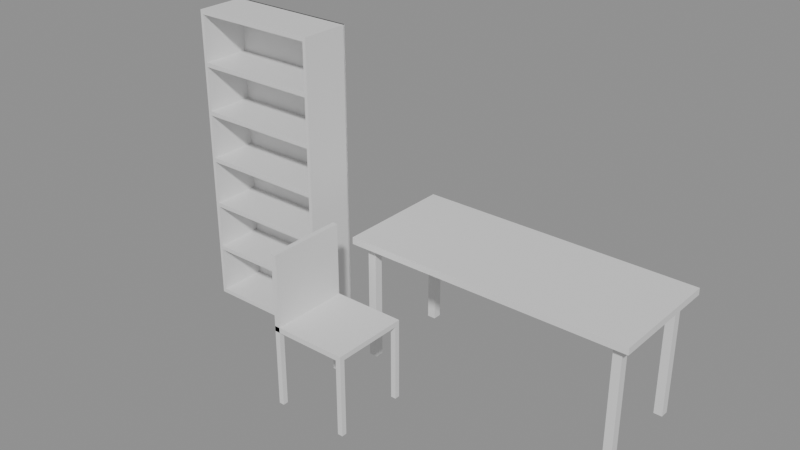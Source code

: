 # Source: e0910_after.blend  (saved by Blender 5.2.44; exported with 4.5.12 LTS)
import bpy
from mathutils import Matrix  # noqa: F401  (used for matrix-valued properties, if any)

bpy.ops.wm.read_factory_settings(use_empty=True)
scene = bpy.context.scene
scene.name = 'Scene'

# ---- materials (node trees are filled in below, after node groups)
mat_mdf_blanco = bpy.data.materials.new('MDF_Blanco')
mat_metal = bpy.data.materials.new('Metal')
mat_marco_negro = bpy.data.materials.new('Marco_Negro')

# ---- material node trees
mat_mdf_blanco.use_nodes = True; mat_mdf_blanco.node_tree.nodes.clear()
_N = mat_mdf_blanco.node_tree.nodes; _L = mat_mdf_blanco.node_tree.links
n0 = _N.new('ShaderNodeBsdfPrincipled'); n0.name = 'Principled BSDF'; n0.location = (-200, 100)
n0.inputs[3].default_value = 1.45
n0.inputs[10].default_value = 0.005
n1 = _N.new('ShaderNodeOutputMaterial'); n1.name = 'Material Output'; n1.location = (200, 100)
_L.new(n0.outputs[0], n1.inputs[0])
n1.is_active_output = True
mat_metal.use_nodes = True; mat_metal.node_tree.nodes.clear()
_N = mat_metal.node_tree.nodes; _L = mat_metal.node_tree.links
n0 = _N.new('ShaderNodeBsdfPrincipled'); n0.name = 'Principled BSDF'; n0.location = (-200, 100)
n0.inputs[3].default_value = 1.45
n0.inputs[10].default_value = 0.005
n1 = _N.new('ShaderNodeOutputMaterial'); n1.name = 'Material Output'; n1.location = (200, 100)
_L.new(n0.outputs[0], n1.inputs[0])
n1.is_active_output = True
mat_marco_negro.use_nodes = True; mat_marco_negro.node_tree.nodes.clear()
_N = mat_marco_negro.node_tree.nodes; _L = mat_marco_negro.node_tree.links
n0 = _N.new('ShaderNodeBsdfPrincipled'); n0.name = 'Principled BSDF'; n0.location = (-200, 100)
n0.inputs[3].default_value = 1.45
n0.inputs[10].default_value = 0.005
n1 = _N.new('ShaderNodeOutputMaterial'); n1.name = 'Material Output'; n1.location = (200, 100)
_L.new(n0.outputs[0], n1.inputs[0])
n1.is_active_output = True

# ---- meshes
me_escritorio_tablero_mesh = bpy.data.meshes.new('Escritorio_Tablero_mesh')
me_escritorio_tablero_mesh.from_pydata([(0.0, 0.0, 0.0), (1.68, 0.0, 0.0), (1.68, 0.7, 0.0), (0.0, 0.7, 0.0), (0.0, 0.0, 0.04), (1.68, 0.0, 0.04), (1.68, 0.7, 0.04), (0.0, 0.7, 0.04)], [], [(0, 1, 2, 3), (4, 5, 6, 7), (0, 1, 5, 4), (1, 2, 6, 5), (2, 3, 7, 6), (3, 0, 4, 7)])
me_escritorio_tablero_mesh.materials.append(mat_mdf_blanco)
me_escritorio_tablero_mesh.update()
me_escritorio_pata_mesh = bpy.data.meshes.new('Escritorio_Pata_mesh')
me_escritorio_pata_mesh.from_pydata([(0.0, 0.0, 0.0), (0.05, 0.0, 0.0), (0.05, 0.05, 0.0), (0.0, 0.05, 0.0), (0.0, 0.0, 0.71), (0.05, 0.0, 0.71), (0.05, 0.05, 0.71), (0.0, 0.05, 0.71)], [], [(0, 1, 2, 3), (4, 5, 6, 7), (0, 1, 5, 4), (1, 2, 6, 5), (2, 3, 7, 6), (3, 0, 4, 7)])
me_escritorio_pata_mesh.materials.append(mat_metal)
me_escritorio_pata_mesh.update()
me_escritorio_pata_mesh_001 = bpy.data.meshes.new('Escritorio_Pata_mesh.001')
me_escritorio_pata_mesh_001.from_pydata([(0.0, 0.0, 0.0), (0.05, 0.0, 0.0), (0.05, 0.05, 0.0), (0.0, 0.05, 0.0), (0.0, 0.0, 0.71), (0.05, 0.0, 0.71), (0.05, 0.05, 0.71), (0.0, 0.05, 0.71)], [], [(0, 1, 2, 3), (4, 5, 6, 7), (0, 1, 5, 4), (1, 2, 6, 5), (2, 3, 7, 6), (3, 0, 4, 7)])
me_escritorio_pata_mesh_001.materials.append(mat_metal)
me_escritorio_pata_mesh_001.update()
me_escritorio_pata_mesh_002 = bpy.data.meshes.new('Escritorio_Pata_mesh.002')
me_escritorio_pata_mesh_002.from_pydata([(0.0, 0.0, 0.0), (0.05, 0.0, 0.0), (0.05, 0.05, 0.0), (0.0, 0.05, 0.0), (0.0, 0.0, 0.71), (0.05, 0.0, 0.71), (0.05, 0.05, 0.71), (0.0, 0.05, 0.71)], [], [(0, 1, 2, 3), (4, 5, 6, 7), (0, 1, 5, 4), (1, 2, 6, 5), (2, 3, 7, 6), (3, 0, 4, 7)])
me_escritorio_pata_mesh_002.materials.append(mat_metal)
me_escritorio_pata_mesh_002.update()
me_escritorio_pata_mesh_003 = bpy.data.meshes.new('Escritorio_Pata_mesh.003')
me_escritorio_pata_mesh_003.from_pydata([(0.0, 0.0, 0.0), (0.05, 0.0, 0.0), (0.05, 0.05, 0.0), (0.0, 0.05, 0.0), (0.0, 0.0, 0.71), (0.05, 0.0, 0.71), (0.05, 0.05, 0.71), (0.0, 0.05, 0.71)], [], [(0, 1, 2, 3), (4, 5, 6, 7), (0, 1, 5, 4), (1, 2, 6, 5), (2, 3, 7, 6), (3, 0, 4, 7)])
me_escritorio_pata_mesh_003.materials.append(mat_metal)
me_escritorio_pata_mesh_003.update()
me_silla_oficina_pata_mesh = bpy.data.meshes.new('Silla_Oficina_Pata_mesh')
me_silla_oficina_pata_mesh.from_pydata([(0.0, 0.0, 0.0), (0.03, 0.0, 0.0), (0.03, 0.03, 0.0), (0.0, 0.03, 0.0), (0.0, 0.0, 0.45), (0.03, 0.0, 0.45), (0.03, 0.03, 0.45), (0.0, 0.03, 0.45)], [], [(0, 1, 2, 3), (4, 5, 6, 7), (0, 1, 5, 4), (1, 2, 6, 5), (2, 3, 7, 6), (3, 0, 4, 7)])
me_silla_oficina_pata_mesh.materials.append(mat_marco_negro)
me_silla_oficina_pata_mesh.update()
me_silla_oficina_pata_mesh_001 = bpy.data.meshes.new('Silla_Oficina_Pata_mesh.001')
me_silla_oficina_pata_mesh_001.from_pydata([(0.0, 0.0, 0.0), (0.03, 0.0, 0.0), (0.03, 0.03, 0.0), (0.0, 0.03, 0.0), (0.0, 0.0, 0.45), (0.03, 0.0, 0.45), (0.03, 0.03, 0.45), (0.0, 0.03, 0.45)], [], [(0, 1, 2, 3), (4, 5, 6, 7), (0, 1, 5, 4), (1, 2, 6, 5), (2, 3, 7, 6), (3, 0, 4, 7)])
me_silla_oficina_pata_mesh_001.materials.append(mat_marco_negro)
me_silla_oficina_pata_mesh_001.update()
me_silla_oficina_pata_mesh_002 = bpy.data.meshes.new('Silla_Oficina_Pata_mesh.002')
me_silla_oficina_pata_mesh_002.from_pydata([(0.0, 0.0, 0.0), (0.03, 0.0, 0.0), (0.03, 0.03, 0.0), (0.0, 0.03, 0.0), (0.0, 0.0, 0.45), (0.03, 0.0, 0.45), (0.03, 0.03, 0.45), (0.0, 0.03, 0.45)], [], [(0, 1, 2, 3), (4, 5, 6, 7), (0, 1, 5, 4), (1, 2, 6, 5), (2, 3, 7, 6), (3, 0, 4, 7)])
me_silla_oficina_pata_mesh_002.materials.append(mat_marco_negro)
me_silla_oficina_pata_mesh_002.update()
me_silla_oficina_pata_mesh_003 = bpy.data.meshes.new('Silla_Oficina_Pata_mesh.003')
me_silla_oficina_pata_mesh_003.from_pydata([(0.0, 0.0, 0.0), (0.03, 0.0, 0.0), (0.03, 0.03, 0.0), (0.0, 0.03, 0.0), (0.0, 0.0, 0.45), (0.03, 0.0, 0.45), (0.03, 0.03, 0.45), (0.0, 0.03, 0.45)], [], [(0, 1, 2, 3), (4, 5, 6, 7), (0, 1, 5, 4), (1, 2, 6, 5), (2, 3, 7, 6), (3, 0, 4, 7)])
me_silla_oficina_pata_mesh_003.materials.append(mat_marco_negro)
me_silla_oficina_pata_mesh_003.update()
me_silla_oficina_asiento_mesh = bpy.data.meshes.new('Silla_Oficina_Asiento_mesh')
me_silla_oficina_asiento_mesh.from_pydata([(0.0, 0.0, 0.0), (0.45, 0.0, 0.0), (0.45, 0.45, 0.0), (0.0, 0.45, 0.0), (0.0, 0.0, 0.03), (0.45, 0.0, 0.03), (0.45, 0.45, 0.03), (0.0, 0.45, 0.03)], [], [(0, 1, 2, 3), (4, 5, 6, 7), (0, 1, 5, 4), (1, 2, 6, 5), (2, 3, 7, 6), (3, 0, 4, 7)])
me_silla_oficina_asiento_mesh.materials.append(mat_marco_negro)
me_silla_oficina_asiento_mesh.update()
me_silla_oficina_respaldo_mesh = bpy.data.meshes.new('Silla_Oficina_Respaldo_mesh')
me_silla_oficina_respaldo_mesh.from_pydata([(0.0, 0.0, 0.0), (0.03, 0.0, 0.0), (0.03, 0.45, 0.0), (0.0, 0.45, 0.0), (0.0, 0.0, 0.45), (0.03, 0.0, 0.45), (0.03, 0.45, 0.45), (0.0, 0.45, 0.45)], [], [(0, 1, 2, 3), (4, 5, 6, 7), (0, 1, 5, 4), (1, 2, 6, 5), (2, 3, 7, 6), (3, 0, 4, 7)])
me_silla_oficina_respaldo_mesh.materials.append(mat_marco_negro)
me_silla_oficina_respaldo_mesh.update()
me_estanteria_archivos_lat_izq_mesh = bpy.data.meshes.new('Estanteria_Archivos_Lat_Izq_mesh')
me_estanteria_archivos_lat_izq_mesh.from_pydata([(0.0, 0.0, 0.0), (0.02, 0.0, 0.0), (0.02, 0.3, 0.0), (0.0, 0.3, 0.0), (0.0, 0.0, 1.8), (0.02, 0.0, 1.8), (0.02, 0.3, 1.8), (0.0, 0.3, 1.8)], [], [(0, 1, 2, 3), (4, 5, 6, 7), (0, 1, 5, 4), (1, 2, 6, 5), (2, 3, 7, 6), (3, 0, 4, 7)])
me_estanteria_archivos_lat_izq_mesh.materials.append(mat_mdf_blanco)
me_estanteria_archivos_lat_izq_mesh.update()
me_estanteria_archivos_lat_der_mesh = bpy.data.meshes.new('Estanteria_Archivos_Lat_Der_mesh')
me_estanteria_archivos_lat_der_mesh.from_pydata([(0.0, 0.0, 0.0), (0.02, 0.0, 0.0), (0.02, 0.3, 0.0), (0.0, 0.3, 0.0), (0.0, 0.0, 1.8), (0.02, 0.0, 1.8), (0.02, 0.3, 1.8), (0.0, 0.3, 1.8)], [], [(0, 1, 2, 3), (4, 5, 6, 7), (0, 1, 5, 4), (1, 2, 6, 5), (2, 3, 7, 6), (3, 0, 4, 7)])
me_estanteria_archivos_lat_der_mesh.materials.append(mat_mdf_blanco)
me_estanteria_archivos_lat_der_mesh.update()
me_estanteria_archivos_base_mesh = bpy.data.meshes.new('Estanteria_Archivos_Base_mesh')
me_estanteria_archivos_base_mesh.from_pydata([(0.0, 0.0, 0.0), (0.76, 0.0, 0.0), (0.76, 0.3, 0.0), (0.0, 0.3, 0.0), (0.0, 0.0, 0.025), (0.76, 0.0, 0.025), (0.76, 0.3, 0.025), (0.0, 0.3, 0.025)], [], [(0, 1, 2, 3), (4, 5, 6, 7), (0, 1, 5, 4), (1, 2, 6, 5), (2, 3, 7, 6), (3, 0, 4, 7)])
me_estanteria_archivos_base_mesh.materials.append(mat_mdf_blanco)
me_estanteria_archivos_base_mesh.update()
me_estanteria_archivos_tapa_mesh = bpy.data.meshes.new('Estanteria_Archivos_Tapa_mesh')
me_estanteria_archivos_tapa_mesh.from_pydata([(0.0, 0.0, 0.0), (0.76, 0.0, 0.0), (0.76, 0.3, 0.0), (0.0, 0.3, 0.0), (0.0, 0.0, 0.025), (0.76, 0.0, 0.025), (0.76, 0.3, 0.025), (0.0, 0.3, 0.025)], [], [(0, 1, 2, 3), (4, 5, 6, 7), (0, 1, 5, 4), (1, 2, 6, 5), (2, 3, 7, 6), (3, 0, 4, 7)])
me_estanteria_archivos_tapa_mesh.materials.append(mat_mdf_blanco)
me_estanteria_archivos_tapa_mesh.update()
me_estanteria_archivos_estante_1_mesh = bpy.data.meshes.new('Estanteria_Archivos_Estante_1_mesh')
me_estanteria_archivos_estante_1_mesh.from_pydata([(0.0, 0.0, 0.0), (0.76, 0.0, 0.0), (0.76, 0.3, 0.0), (0.0, 0.3, 0.0), (0.0, 0.0, 0.025), (0.76, 0.0, 0.025), (0.76, 0.3, 0.025), (0.0, 0.3, 0.025)], [], [(0, 1, 2, 3), (4, 5, 6, 7), (0, 1, 5, 4), (1, 2, 6, 5), (2, 3, 7, 6), (3, 0, 4, 7)])
me_estanteria_archivos_estante_1_mesh.materials.append(mat_mdf_blanco)
me_estanteria_archivos_estante_1_mesh.update()
me_estanteria_archivos_estante_2_mesh = bpy.data.meshes.new('Estanteria_Archivos_Estante_2_mesh')
me_estanteria_archivos_estante_2_mesh.from_pydata([(0.0, 0.0, 0.0), (0.76, 0.0, 0.0), (0.76, 0.3, 0.0), (0.0, 0.3, 0.0), (0.0, 0.0, 0.025), (0.76, 0.0, 0.025), (0.76, 0.3, 0.025), (0.0, 0.3, 0.025)], [], [(0, 1, 2, 3), (4, 5, 6, 7), (0, 1, 5, 4), (1, 2, 6, 5), (2, 3, 7, 6), (3, 0, 4, 7)])
me_estanteria_archivos_estante_2_mesh.materials.append(mat_mdf_blanco)
me_estanteria_archivos_estante_2_mesh.update()
me_estanteria_archivos_estante_3_mesh = bpy.data.meshes.new('Estanteria_Archivos_Estante_3_mesh')
me_estanteria_archivos_estante_3_mesh.from_pydata([(0.0, 0.0, 0.0), (0.76, 0.0, 0.0), (0.76, 0.3, 0.0), (0.0, 0.3, 0.0), (0.0, 0.0, 0.025), (0.76, 0.0, 0.025), (0.76, 0.3, 0.025), (0.0, 0.3, 0.025)], [], [(0, 1, 2, 3), (4, 5, 6, 7), (0, 1, 5, 4), (1, 2, 6, 5), (2, 3, 7, 6), (3, 0, 4, 7)])
me_estanteria_archivos_estante_3_mesh.materials.append(mat_mdf_blanco)
me_estanteria_archivos_estante_3_mesh.update()
me_estanteria_archivos_estante_4_mesh = bpy.data.meshes.new('Estanteria_Archivos_Estante_4_mesh')
me_estanteria_archivos_estante_4_mesh.from_pydata([(0.0, 0.0, 0.0), (0.76, 0.0, 0.0), (0.76, 0.3, 0.0), (0.0, 0.3, 0.0), (0.0, 0.0, 0.025), (0.76, 0.0, 0.025), (0.76, 0.3, 0.025), (0.0, 0.3, 0.025)], [], [(0, 1, 2, 3), (4, 5, 6, 7), (0, 1, 5, 4), (1, 2, 6, 5), (2, 3, 7, 6), (3, 0, 4, 7)])
me_estanteria_archivos_estante_4_mesh.materials.append(mat_mdf_blanco)
me_estanteria_archivos_estante_4_mesh.update()
me_estanteria_archivos_estante_5_mesh = bpy.data.meshes.new('Estanteria_Archivos_Estante_5_mesh')
me_estanteria_archivos_estante_5_mesh.from_pydata([(0.0, 0.0, 0.0), (0.76, 0.0, 0.0), (0.76, 0.3, 0.0), (0.0, 0.3, 0.0), (0.0, 0.0, 0.025), (0.76, 0.0, 0.025), (0.76, 0.3, 0.025), (0.0, 0.3, 0.025)], [], [(0, 1, 2, 3), (4, 5, 6, 7), (0, 1, 5, 4), (1, 2, 6, 5), (2, 3, 7, 6), (3, 0, 4, 7)])
me_estanteria_archivos_estante_5_mesh.materials.append(mat_mdf_blanco)
me_estanteria_archivos_estante_5_mesh.update()
me_estanteria_archivos_fondo_mesh = bpy.data.meshes.new('Estanteria_Archivos_Fondo_mesh')
me_estanteria_archivos_fondo_mesh.from_pydata([(0.0, 0.0, 0.0), (0.8, 0.0, 0.0), (0.8, 0.01, 0.0), (0.0, 0.01, 0.0), (0.0, 0.0, 1.8), (0.8, 0.0, 1.8), (0.8, 0.01, 1.8), (0.0, 0.01, 1.8)], [], [(0, 1, 2, 3), (4, 5, 6, 7), (0, 1, 5, 4), (1, 2, 6, 5), (2, 3, 7, 6), (3, 0, 4, 7)])
me_estanteria_archivos_fondo_mesh.materials.append(mat_mdf_blanco)
me_estanteria_archivos_fondo_mesh.update()

# ---- objects
ob_escritorio = bpy.data.objects.new('Escritorio', None)
ob_escritorio_tablero = bpy.data.objects.new('Escritorio_Tablero', me_escritorio_tablero_mesh)
ob_escritorio_pata = bpy.data.objects.new('Escritorio_Pata', me_escritorio_pata_mesh)
ob_escritorio_pata_001 = bpy.data.objects.new('Escritorio_Pata.001', me_escritorio_pata_mesh_001)
ob_escritorio_pata_002 = bpy.data.objects.new('Escritorio_Pata.002', me_escritorio_pata_mesh_002)
ob_escritorio_pata_003 = bpy.data.objects.new('Escritorio_Pata.003', me_escritorio_pata_mesh_003)
ob_silla_oficina = bpy.data.objects.new('Silla_Oficina', None)
ob_silla_oficina_pata = bpy.data.objects.new('Silla_Oficina_Pata', me_silla_oficina_pata_mesh)
ob_silla_oficina_pata_001 = bpy.data.objects.new('Silla_Oficina_Pata.001', me_silla_oficina_pata_mesh_001)
ob_silla_oficina_pata_002 = bpy.data.objects.new('Silla_Oficina_Pata.002', me_silla_oficina_pata_mesh_002)
ob_silla_oficina_pata_003 = bpy.data.objects.new('Silla_Oficina_Pata.003', me_silla_oficina_pata_mesh_003)
ob_silla_oficina_asiento = bpy.data.objects.new('Silla_Oficina_Asiento', me_silla_oficina_asiento_mesh)
ob_silla_oficina_respaldo = bpy.data.objects.new('Silla_Oficina_Respaldo', me_silla_oficina_respaldo_mesh)
ob_estanteria_archivos = bpy.data.objects.new('Estanteria_Archivos', None)
ob_estanteria_archivos_lat_izq = bpy.data.objects.new('Estanteria_Archivos_Lat_Izq', me_estanteria_archivos_lat_izq_mesh)
ob_estanteria_archivos_lat_der = bpy.data.objects.new('Estanteria_Archivos_Lat_Der', me_estanteria_archivos_lat_der_mesh)
ob_estanteria_archivos_base = bpy.data.objects.new('Estanteria_Archivos_Base', me_estanteria_archivos_base_mesh)
ob_estanteria_archivos_tapa = bpy.data.objects.new('Estanteria_Archivos_Tapa', me_estanteria_archivos_tapa_mesh)
ob_estanteria_archivos_estante_1 = bpy.data.objects.new('Estanteria_Archivos_Estante_1', me_estanteria_archivos_estante_1_mesh)
ob_estanteria_archivos_estante_2 = bpy.data.objects.new('Estanteria_Archivos_Estante_2', me_estanteria_archivos_estante_2_mesh)
ob_estanteria_archivos_estante_3 = bpy.data.objects.new('Estanteria_Archivos_Estante_3', me_estanteria_archivos_estante_3_mesh)
ob_estanteria_archivos_estante_4 = bpy.data.objects.new('Estanteria_Archivos_Estante_4', me_estanteria_archivos_estante_4_mesh)
ob_estanteria_archivos_estante_5 = bpy.data.objects.new('Estanteria_Archivos_Estante_5', me_estanteria_archivos_estante_5_mesh)
ob_estanteria_archivos_fondo = bpy.data.objects.new('Estanteria_Archivos_Fondo', me_estanteria_archivos_fondo_mesh)

# ---- transforms, parenting, visibility, modifiers, constraints
ob_escritorio.location = (0.0, 0.0, 0.0)
ob_escritorio.empty_display_type = 'ARROWS'
ob_escritorio_tablero.parent = ob_escritorio
ob_escritorio_tablero.location = (0.0, 0.0, 0.71)
ob_escritorio_pata.parent = ob_escritorio
ob_escritorio_pata.location = (0.06, 0.06, 0.0)
ob_escritorio_pata_001.parent = ob_escritorio
ob_escritorio_pata_001.location = (0.06, 0.59, 0.0)
ob_escritorio_pata_002.parent = ob_escritorio
ob_escritorio_pata_002.location = (1.57, 0.06, 0.0)
ob_escritorio_pata_003.parent = ob_escritorio
ob_escritorio_pata_003.location = (1.57, 0.59, 0.0)
ob_silla_oficina.location = (0.0, -0.6, 0.0)
ob_silla_oficina.empty_display_type = 'ARROWS'
ob_silla_oficina_pata.parent = ob_silla_oficina
ob_silla_oficina_pata.location = (0.0, 0.0, 0.0)
ob_silla_oficina_pata_001.parent = ob_silla_oficina
ob_silla_oficina_pata_001.location = (0.0, 0.42, 0.0)
ob_silla_oficina_pata_002.parent = ob_silla_oficina
ob_silla_oficina_pata_002.location = (0.42, 0.0, 0.0)
ob_silla_oficina_pata_003.parent = ob_silla_oficina
ob_silla_oficina_pata_003.location = (0.42, 0.42, 0.0)
ob_silla_oficina_asiento.parent = ob_silla_oficina
ob_silla_oficina_asiento.location = (0.0, 0.0, 0.45)
ob_silla_oficina_respaldo.parent = ob_silla_oficina
ob_silla_oficina_respaldo.location = (0.0, 0.0, 0.45)
ob_estanteria_archivos.location = (-1.1, 0.0, 0.0)
ob_estanteria_archivos.empty_display_type = 'ARROWS'
ob_estanteria_archivos_lat_izq.parent = ob_estanteria_archivos
ob_estanteria_archivos_lat_izq.location = (0.0, 0.0, 0.0)
ob_estanteria_archivos_lat_der.parent = ob_estanteria_archivos
ob_estanteria_archivos_lat_der.location = (0.78, 0.0, 0.0)
ob_estanteria_archivos_base.parent = ob_estanteria_archivos
ob_estanteria_archivos_base.location = (0.02, 0.0, 0.0)
ob_estanteria_archivos_tapa.parent = ob_estanteria_archivos
ob_estanteria_archivos_tapa.location = (0.02, 0.0, 1.775)
ob_estanteria_archivos_estante_1.parent = ob_estanteria_archivos
ob_estanteria_archivos_estante_1.location = (0.02, 0.0, 0.3042)
ob_estanteria_archivos_estante_2.parent = ob_estanteria_archivos
ob_estanteria_archivos_estante_2.location = (0.02, 0.0, 0.5958)
ob_estanteria_archivos_estante_3.parent = ob_estanteria_archivos
ob_estanteria_archivos_estante_3.location = (0.02, 0.0, 0.8875)
ob_estanteria_archivos_estante_4.parent = ob_estanteria_archivos
ob_estanteria_archivos_estante_4.location = (0.02, 0.0, 1.179)
ob_estanteria_archivos_estante_5.parent = ob_estanteria_archivos
ob_estanteria_archivos_estante_5.location = (0.02, 0.0, 1.471)
ob_estanteria_archivos_fondo.parent = ob_estanteria_archivos
ob_estanteria_archivos_fondo.location = (0.0, 0.29, 0.0)

# ---- collection membership
scene.collection.objects.link(ob_escritorio)
scene.collection.objects.link(ob_escritorio_tablero)
scene.collection.objects.link(ob_escritorio_pata)
scene.collection.objects.link(ob_escritorio_pata_001)
scene.collection.objects.link(ob_escritorio_pata_002)
scene.collection.objects.link(ob_escritorio_pata_003)
scene.collection.objects.link(ob_silla_oficina)
scene.collection.objects.link(ob_silla_oficina_pata)
scene.collection.objects.link(ob_silla_oficina_pata_001)
scene.collection.objects.link(ob_silla_oficina_pata_002)
scene.collection.objects.link(ob_silla_oficina_pata_003)
scene.collection.objects.link(ob_silla_oficina_asiento)
scene.collection.objects.link(ob_silla_oficina_respaldo)
scene.collection.objects.link(ob_estanteria_archivos)
scene.collection.objects.link(ob_estanteria_archivos_lat_izq)
scene.collection.objects.link(ob_estanteria_archivos_lat_der)
scene.collection.objects.link(ob_estanteria_archivos_base)
scene.collection.objects.link(ob_estanteria_archivos_tapa)
scene.collection.objects.link(ob_estanteria_archivos_estante_1)
scene.collection.objects.link(ob_estanteria_archivos_estante_2)
scene.collection.objects.link(ob_estanteria_archivos_estante_3)
scene.collection.objects.link(ob_estanteria_archivos_estante_4)
scene.collection.objects.link(ob_estanteria_archivos_estante_5)
scene.collection.objects.link(ob_estanteria_archivos_fondo)

# ---- scene / render settings (as saved in the file)
scene.frame_start = 1; scene.frame_end = 250; scene.frame_set(1)
scene.render.engine = 'BLENDER_EEVEE_NEXT'
scene.render.bake_bias = 0.0
scene.render.bake_samples = 0
scene.render.compositor_device = 'GPU'
scene.eevee.use_volume_custom_range = False
scene.eevee.fast_gi_thickness_near = 0.1
scene.eevee.fast_gi_thickness_far = 0.0
scene.eevee.ray_tracing_options.screen_trace_thickness = 0.1
bpy.context.view_layer.update()

# ---- added for rendering (the .blend has no active camera and no usable light): camera, sun + grey world if the file has none
cam_auto = bpy.data.cameras.new('AutoCamera')
cam_auto.lens = 50.0
cam_auto.sensor_width = 36.0
cam_auto.clip_end = 1000.0
ob_auto_camera = bpy.data.objects.new('AutoCamera', cam_auto)
scene.collection.objects.link(ob_auto_camera)
ob_auto_camera.location = (3.58182, -3.90019, 3.53346)
ob_auto_camera.rotation_euler = (1.09748, -7.21219e-08, 0.694738)
scene.camera = ob_auto_camera
light_auto_sun = bpy.data.lights.new('AutoSun', 'SUN')
light_auto_sun.energy = 3.0
light_auto_sun.angle = 0.0523599
ob_auto_sun = bpy.data.objects.new('AutoSun', light_auto_sun)
scene.collection.objects.link(ob_auto_sun)
ob_auto_sun.rotation_euler = (0.872665, 0.174533, 0.523599)
if scene.world is None:
    world_auto = bpy.data.worlds.new('AutoWorld')
    world_auto.color = (0.3, 0.3, 0.3)
    scene.world = world_auto
bpy.context.view_layer.update()
